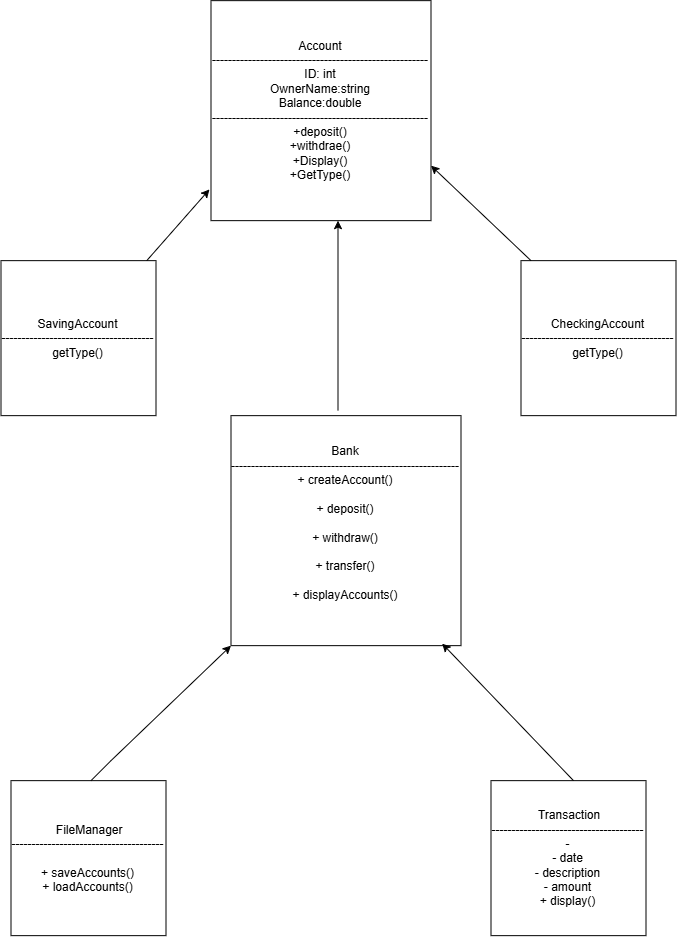

The diagram above was exported from draw.io. Its source (the exported page's mxGraphModel, read from the mxfile embedded in the PNG):
<mxGraphModel dx="1585" dy="2057" grid="1" gridSize="10" guides="1" tooltips="1" connect="1" arrows="1" fold="1" page="1" pageScale="1" pageWidth="850" pageHeight="1100" math="0" shadow="0">
  <root>
    <mxCell id="0" />
    <mxCell id="1" parent="0" />
    <mxCell id="6uAJNvGQIAozMn-7zR3g-1" parent="1" style="whiteSpace=wrap;html=1;aspect=fixed;" value="Account&lt;div&gt;------------------------------------------------------&lt;br&gt;&lt;div&gt;ID: int&lt;/div&gt;&lt;div&gt;OwnerName:string&lt;/div&gt;&lt;div&gt;Balance:double&lt;/div&gt;&lt;div&gt;------------------------------------------------------&lt;/div&gt;&lt;div&gt;+deposit()&lt;/div&gt;&lt;div&gt;+withdrae()&lt;/div&gt;&lt;div&gt;+Display()&lt;/div&gt;&lt;div&gt;+GetType()&lt;/div&gt;&lt;/div&gt;" vertex="1">
      <mxGeometry height="220" width="220" x="270" y="-140" as="geometry" />
    </mxCell>
    <mxCell id="6uAJNvGQIAozMn-7zR3g-6" parent="1" style="whiteSpace=wrap;html=1;aspect=fixed;" value="SavingAccount&lt;div&gt;--------------------------------------&lt;/div&gt;&lt;div&gt;getType()&lt;/div&gt;" vertex="1">
      <mxGeometry height="155" width="155" x="60" y="120" as="geometry" />
    </mxCell>
    <mxCell id="6uAJNvGQIAozMn-7zR3g-9" parent="1" style="whiteSpace=wrap;html=1;aspect=fixed;" value="CheckingAccount&lt;div&gt;--------------------------------------&lt;/div&gt;&lt;div&gt;getType()&lt;/div&gt;" vertex="1">
      <mxGeometry height="155" width="155" x="580" y="120" as="geometry" />
    </mxCell>
    <mxCell id="6uAJNvGQIAozMn-7zR3g-38" edge="1" parent="1" style="edgeStyle=orthogonalEdgeStyle;rounded=0;orthogonalLoop=1;jettySize=auto;html=1;exitX=0.5;exitY=1;exitDx=0;exitDy=0;">
      <mxGeometry relative="1" as="geometry">
        <mxPoint x="180" y="320" as="sourcePoint" />
        <mxPoint x="180" y="320" as="targetPoint" />
      </mxGeometry>
    </mxCell>
    <mxCell id="HW1fFP7nzZFTwqmzgqXi-7" edge="1" parent="1" source="6uAJNvGQIAozMn-7zR3g-6" style="edgeStyle=none;rounded=0;orthogonalLoop=1;jettySize=auto;html=1;entryX=-0.007;entryY=0.858;entryDx=0;entryDy=0;entryPerimeter=0;" target="6uAJNvGQIAozMn-7zR3g-1">
      <mxGeometry relative="1" as="geometry" />
    </mxCell>
    <mxCell id="HW1fFP7nzZFTwqmzgqXi-9" edge="1" parent="1" style="endArrow=classic;html=1;rounded=0;entryX=1;entryY=0.75;entryDx=0;entryDy=0;" target="6uAJNvGQIAozMn-7zR3g-1" value="">
      <mxGeometry height="50" relative="1" width="50" as="geometry">
        <mxPoint x="590" y="120" as="sourcePoint" />
        <mxPoint x="640" y="70" as="targetPoint" />
      </mxGeometry>
    </mxCell>
    <mxCell id="HW1fFP7nzZFTwqmzgqXi-11" parent="1" style="whiteSpace=wrap;html=1;aspect=fixed;" value="Bank&lt;div&gt;---------------------------------------------------------&lt;/div&gt;&lt;div&gt;&lt;div&gt;+ createAccount()&lt;/div&gt;&lt;div&gt;&lt;br&gt;&lt;/div&gt;&lt;div&gt;+ deposit()&lt;/div&gt;&lt;div&gt;&lt;br&gt;&lt;/div&gt;&lt;div&gt;+ withdraw()&lt;/div&gt;&lt;div&gt;&lt;br&gt;&lt;/div&gt;&lt;div&gt;+ transfer()&lt;/div&gt;&lt;div&gt;&lt;br&gt;&lt;/div&gt;&lt;div&gt;+ displayAccounts()&lt;/div&gt;&lt;/div&gt;&lt;div&gt;&lt;br&gt;&lt;/div&gt;" vertex="1">
      <mxGeometry height="230" width="230" x="290" y="275" as="geometry" />
    </mxCell>
    <mxCell id="HW1fFP7nzZFTwqmzgqXi-12" parent="1" style="whiteSpace=wrap;html=1;aspect=fixed;" value="&lt;div&gt;&lt;br&gt;&lt;/div&gt;&lt;div&gt;&amp;nbsp;FileManager&lt;/div&gt;&lt;div&gt;--------------------------------------&lt;/div&gt;&lt;div&gt;&lt;br&gt;&lt;/div&gt;&lt;div&gt;+ saveAccounts()&lt;/div&gt;&lt;div&gt;+ loadAccounts()&lt;/div&gt;&lt;div&gt;&lt;br&gt;&lt;/div&gt;" vertex="1">
      <mxGeometry height="155" width="155" x="70" y="640" as="geometry" />
    </mxCell>
    <mxCell id="HW1fFP7nzZFTwqmzgqXi-13" parent="1" style="whiteSpace=wrap;html=1;aspect=fixed;" value="&lt;div&gt;&amp;nbsp;Transaction&lt;/div&gt;&lt;div&gt;---------------------------------------&lt;/div&gt;&lt;div&gt;- date&lt;/div&gt;&lt;div&gt;- description&lt;/div&gt;&lt;div&gt;- amount&lt;/div&gt;&lt;div&gt;+ display()&lt;/div&gt;" vertex="1">
      <mxGeometry height="155" width="155" x="550" y="640" as="geometry" />
    </mxCell>
    <mxCell id="HW1fFP7nzZFTwqmzgqXi-14" edge="1" parent="1" style="endArrow=classic;html=1;rounded=0;" value="">
      <mxGeometry height="50" relative="1" width="50" as="geometry">
        <Array as="points" />
        <mxPoint x="397" y="270" as="sourcePoint" />
        <mxPoint x="396.996393442623" y="80" as="targetPoint" />
      </mxGeometry>
    </mxCell>
    <mxCell id="HW1fFP7nzZFTwqmzgqXi-15" edge="1" parent="1" style="endArrow=classic;html=1;rounded=0;entryX=0;entryY=1;entryDx=0;entryDy=0;" target="HW1fFP7nzZFTwqmzgqXi-11" value="">
      <mxGeometry height="50" relative="1" width="50" as="geometry">
        <Array as="points">
          <mxPoint x="170" y="620" />
        </Array>
        <mxPoint x="150" y="640" as="sourcePoint" />
        <mxPoint x="200" y="590" as="targetPoint" />
      </mxGeometry>
    </mxCell>
    <mxCell id="HW1fFP7nzZFTwqmzgqXi-16" edge="1" parent="1" style="endArrow=classic;html=1;rounded=0;entryX=0.918;entryY=0.991;entryDx=0;entryDy=0;entryPerimeter=0;" target="HW1fFP7nzZFTwqmzgqXi-11" value="">
      <mxGeometry height="50" relative="1" width="50" as="geometry">
        <mxPoint x="632.5" y="640" as="sourcePoint" />
        <mxPoint x="682.5" y="590" as="targetPoint" />
      </mxGeometry>
    </mxCell>
  </root>
</mxGraphModel>